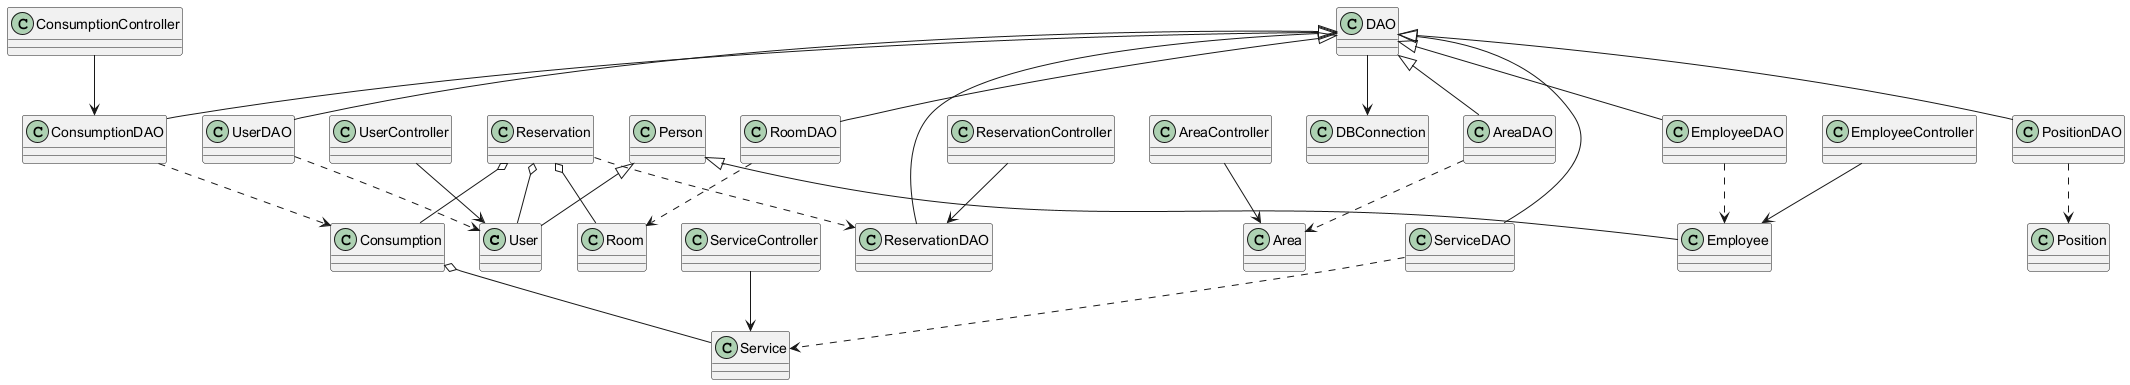

The diagram above was rendered by PlantUML. Its source (embedded in the PNG):
@startuml


' Defintion

' Models

class User
class Consumption
class Reservation
class Room
class Person
class Employee
class Service
class DBConnection
class Area
class Position

' DAOs

class DAO
class PositionDAO
class AreaDAO
class RoomDAO
class EmployeeDAO
class UserDAO
class ConsumptionDAO
class ReservationDAO
class ServiceDAO

' Controllers

class UserController
class EmployeeController
class ReservationController
class ServiceController
class ConsumptionController

' Relations

' Generalization
Person <|-- Employee
Person <|-- User
DAO <|-down- AreaDAO
DAO <|-down- PositionDAO
DAO <|-down- RoomDAO
DAO <|-down- EmployeeDAO
DAO <|-down- ServiceDAO
DAO <|-down- ReservationDAO
DAO <|-down- UserDAO
DAO <|-down- ConsumptionDAO

' Agregation
Reservation o-- User 
Reservation o-- Room
Reservation o-- Consumption
Consumption  o-- Service

' Dependency
ConsumptionDAO ..> Consumption
ServiceDAO ..> Service 
RoomDAO ..> Room
EmployeeDAO ..> Employee
UserDAO ..> User
Reservation ..> ReservationDAO 
AreaDAO ..> Area
PositionDAO ..> Position

' Association
DAO --> DBConnection
ServiceController --> Service
UserController --> User
AreaController --> Area 
EmployeeController --> Employee
ConsumptionController --> ConsumptionDAO
ReservationController --> ReservationDAO


@enduml